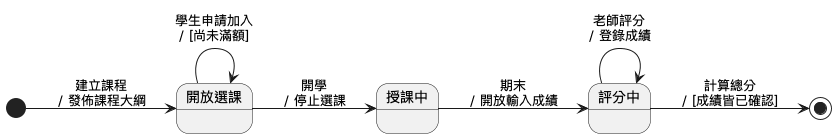

The diagram above was rendered by PlantUML. Its source (embedded in the PNG):
@startuml
left to right direction
skinparam defaultFontName Microsoft JhengHei

[*] --> 開放選課 : 建立課程\n/ 發佈課程大綱

開放選課 --> 開放選課 : 學生申請加入\n/ [尚未滿額]
開放選課 --> 授課中 : 開學\n/ 停止選課

授課中 --> 評分中 : 期末\n/ 開放輸入成績

評分中 --> 評分中 : 老師評分\n/ 登錄成績
評分中 --> [*] : 計算總分\n/ [成績皆已確認]
@enduml